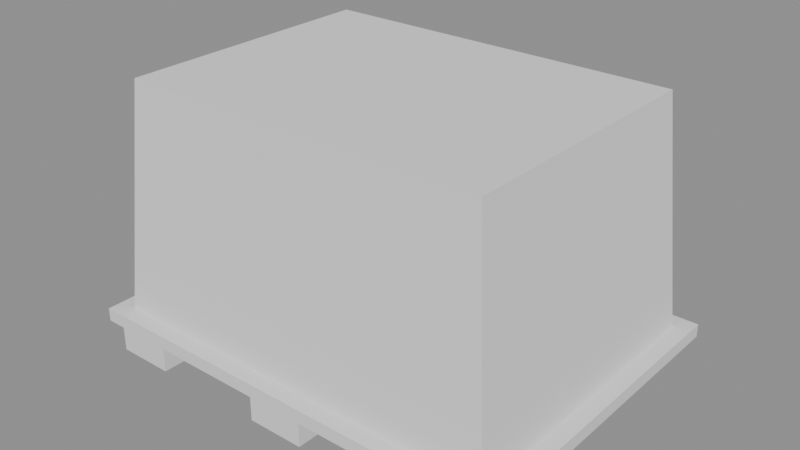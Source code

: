 # Source: parcel100.blend  (saved by Blender 5.2.44; exported with 4.5.12 LTS)
import bpy
from mathutils import Matrix  # noqa: F401  (used for matrix-valued properties, if any)

bpy.ops.wm.read_factory_settings(use_empty=True)
scene = bpy.context.scene
scene.name = 'Scene'

# ---- meshes
me_parcel100 = bpy.data.meshes.new('parcel100')
me_parcel100.from_pydata([(-0.5614, -0.4627, 0.0), (-0.5614, -0.4627, 0.06787), (-0.5614, 0.4627, 0.0), (-0.5614, 0.4627, 0.06787), (-0.401, -0.4627, 0.0), (-0.401, -0.4627, 0.06787), (-0.401, 0.4627, 0.0), (-0.401, 0.4627, 0.06787), (-0.08021, -0.4627, 0.0), (-0.08021, -0.4627, 0.06787), (-0.08021, 0.4627, 0.0), (-0.08021, 0.4627, 0.06787), (0.08021, -0.4627, 0.0), (0.08021, -0.4627, 0.06787), (0.08021, 0.4627, 0.0), (0.08021, 0.4627, 0.06787), (0.401, -0.4627, 0.0), (0.401, -0.4627, 0.06787), (0.401, 0.4627, 0.0), (0.401, 0.4627, 0.06787), (0.5614, -0.4627, 0.0), (0.5614, -0.4627, 0.06787), (0.5614, 0.4627, 0.0), (0.5614, 0.4627, 0.06787), (-0.617, -0.4627, 0.06787), (-0.617, -0.4627, 0.1049), (-0.617, 0.4627, 0.06787), (-0.617, 0.4627, 0.1049), (0.617, -0.4627, 0.06787), (0.617, -0.4627, 0.1049), (0.617, 0.4627, 0.06787), (0.617, 0.4627, 0.1049), (-0.5676, -0.4164, 0.1049), (-0.5108, -0.3748, 0.7465), (-0.5676, 0.4164, 0.1049), (-0.5108, 0.3748, 0.7465), (0.5676, -0.4164, 0.1049), (0.5108, -0.3748, 0.7465), (0.5676, 0.4164, 0.1049), (0.5108, 0.3748, 0.7465)], [], [(0, 1, 3, 2), (2, 3, 7, 6), (6, 7, 5, 4), (4, 5, 1, 0), (2, 6, 4, 0), (7, 3, 1, 5), (8, 9, 11, 10), (10, 11, 15, 14), (14, 15, 13, 12), (12, 13, 9, 8), (10, 14, 12, 8), (15, 11, 9, 13), (16, 17, 19, 18), (18, 19, 23, 22), (22, 23, 21, 20), (20, 21, 17, 16), (18, 22, 20, 16), (23, 19, 17, 21), (24, 25, 27, 26), (26, 27, 31, 30), (30, 31, 29, 28), (28, 29, 25, 24), (26, 30, 28, 24), (31, 27, 25, 29), (32, 33, 35, 34), (34, 35, 39, 38), (38, 39, 37, 36), (36, 37, 33, 32), (34, 38, 36, 32), (39, 35, 33, 37)])
_uv = me_parcel100.uv_layers.new(name='Float2')
_uv.uv.foreach_set('vector', [0.504, 0.004, 0.504, 0.326, 0.996, 0.326, 0.996, 0.004, 0.504, 0.004, 0.504, 0.326, 0.996, 0.326, 0.996, 0.004, 0.996, 0.004, 0.996, 0.326, 0.504, 0.326, 0.504, 0.004, 0.996, 0.004, 0.996, 0.326, 0.504, 0.326, 0.504, 0.004, 0.504, 0.326, 0.996, 0.326, 0.996, 0.004, 0.504, 0.004, 0.996, 0.326, 0.504, 0.326, 0.504, 0.004, 0.996, 0.004, 0.504, 0.004, 0.504, 0.326, 0.996, 0.326, 0.996, 0.004, 0.504, 0.004, 0.504, 0.326, 0.996, 0.326, 0.996, 0.004, 0.996, 0.004, 0.996, 0.326, 0.504, 0.326, 0.504, 0.004, 0.996, 0.004, 0.996, 0.326, 0.504, 0.326, 0.504, 0.004, 0.504, 0.326, 0.996, 0.326, 0.996, 0.004, 0.504, 0.004, 0.996, 0.326, 0.504, 0.326, 0.504, 0.004, 0.996, 0.004, 0.504, 0.004, 0.504, 0.326, 0.996, 0.326, 0.996, 0.004, 0.504, 0.004, 0.504, 0.326, 0.996, 0.326, 0.996, 0.004, 0.996, 0.004, 0.996, 0.326, 0.504, 0.326, 0.504, 0.004, 0.996, 0.004, 0.996, 0.326, 0.504, 0.326, 0.504, 0.004, 0.504, 0.326, 0.996, 0.326, 0.996, 0.004, 0.504, 0.004, 0.996, 0.326, 0.504, 0.326, 0.504, 0.004, 0.996, 0.004, 0.504, 0.004, 0.504, 0.326, 0.996, 0.326, 0.996, 0.004, 0.504, 0.004, 0.504, 0.326, 0.996, 0.326, 0.996, 0.004, 0.996, 0.004, 0.996, 0.326, 0.504, 0.326, 0.504, 0.004, 0.996, 0.004, 0.996, 0.326, 0.504, 0.326, 0.504, 0.004, 0.504, 0.326, 0.996, 0.326, 0.996, 0.004, 0.504, 0.004, 0.996, 0.326, 0.504, 0.326, 0.504, 0.004, 0.996, 0.004, 0.004, 0.334, 0.004, 0.661, 0.3293, 0.661, 0.3293, 0.334, 0.3373, 0.669, 0.3373, 0.996, 0.6627, 0.996, 0.6627, 0.669, 0.3293, 0.669, 0.3293, 0.996, 0.004, 0.996, 0.004, 0.669, 0.996, 0.669, 0.996, 0.996, 0.6707, 0.996, 0.6707, 0.669, 0.6707, 0.661, 0.996, 0.661, 0.996, 0.334, 0.6707, 0.334, 0.6627, 0.661, 0.3373, 0.661, 0.3373, 0.334, 0.6627, 0.334])
me_parcel100.update()

# ---- objects
ob_parcel100 = bpy.data.objects.new('parcel100', me_parcel100)

# ---- transforms, parenting, visibility, modifiers, constraints
ob_parcel100.location = (0.0, 0.0, 0.0)

# ---- collection membership
scene.collection.objects.link(ob_parcel100)

# ---- scene / render settings (as saved in the file)
scene.frame_start = 1; scene.frame_end = 250; scene.frame_set(1)
scene.render.engine = 'BLENDER_EEVEE_NEXT'
scene.render.bake_bias = 0.0
scene.render.bake_samples = 0
scene.render.compositor_device = 'GPU'
scene.eevee.use_volume_custom_range = False
scene.eevee.fast_gi_thickness_near = 0.1
scene.eevee.fast_gi_thickness_far = 0.0
scene.eevee.ray_tracing_options.screen_trace_thickness = 0.1
bpy.context.view_layer.update()

# ---- added for rendering (the .blend has no active camera and no usable light): camera, sun + grey world if the file has none
cam_auto = bpy.data.cameras.new('AutoCamera')
cam_auto.lens = 50.0
cam_auto.sensor_width = 36.0
cam_auto.clip_end = 1000.0
ob_auto_camera = bpy.data.objects.new('AutoCamera', cam_auto)
scene.collection.objects.link(ob_auto_camera)
ob_auto_camera.location = (1.58544, -1.90252, 1.64161)
ob_auto_camera.rotation_euler = (1.09748, -7.21219e-08, 0.694738)
scene.camera = ob_auto_camera
light_auto_sun = bpy.data.lights.new('AutoSun', 'SUN')
light_auto_sun.energy = 3.0
light_auto_sun.angle = 0.0523599
ob_auto_sun = bpy.data.objects.new('AutoSun', light_auto_sun)
scene.collection.objects.link(ob_auto_sun)
ob_auto_sun.rotation_euler = (0.872665, 0.174533, 0.523599)
if scene.world is None:
    world_auto = bpy.data.worlds.new('AutoWorld')
    world_auto.color = (0.3, 0.3, 0.3)
    scene.world = world_auto
bpy.context.view_layer.update()
